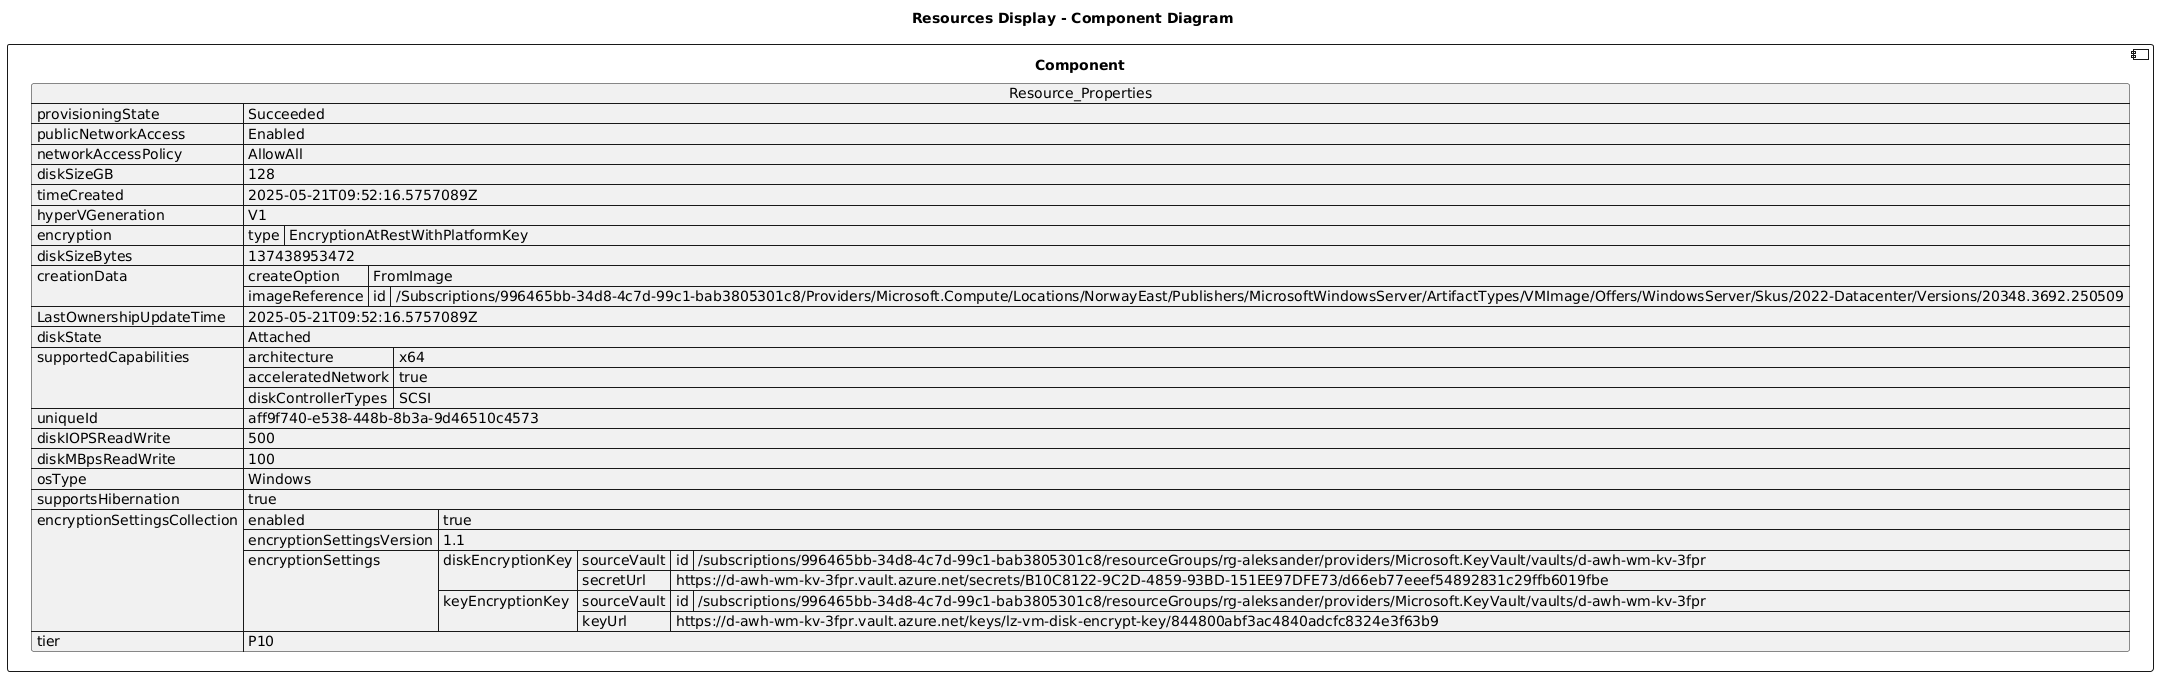

The diagram above was rendered by PlantUML. Its source (embedded in the PNG):
@startuml

title Resources Display - Component Diagram

component Component {

json  Resource_Properties {
  "provisioningState": "Succeeded",
  "publicNetworkAccess": "Enabled",
  "networkAccessPolicy": "AllowAll",
  "diskSizeGB": 128,
  "timeCreated": "2025-05-21T09:52:16.5757089Z",
  "hyperVGeneration": "V1",
  "encryption": {
    "type": "EncryptionAtRestWithPlatformKey"
  },
  "diskSizeBytes": 137438953472,
  "creationData": {
    "createOption": "FromImage",
    "imageReference": {
      "id": "/Subscriptions/996465bb-34d8-4c7d-99c1-bab3805301c8/Providers/Microsoft.Compute/Locations/NorwayEast/Publishers/MicrosoftWindowsServer/ArtifactTypes/VMImage/Offers/WindowsServer/Skus/2022-Datacenter/Versions/20348.3692.250509"
    }
  },
  "LastOwnershipUpdateTime": "2025-05-21T09:52:16.5757089Z",
  "diskState": "Attached",
  "supportedCapabilities": {
    "architecture": "x64",
    "acceleratedNetwork": true,
    "diskControllerTypes": "SCSI"
  },
  "uniqueId": "aff9f740-e538-448b-8b3a-9d46510c4573",
  "diskIOPSReadWrite": 500,
  "diskMBpsReadWrite": 100,
  "osType": "Windows",
  "supportsHibernation": true,
  "encryptionSettingsCollection": {
    "enabled": true,
    "encryptionSettingsVersion": "1.1",
    "encryptionSettings": [
      {
        "diskEncryptionKey": {
          "sourceVault": {
            "id": "/subscriptions/996465bb-34d8-4c7d-99c1-bab3805301c8/resourceGroups/rg-aleksander/providers/Microsoft.KeyVault/vaults/d-awh-wm-kv-3fpr"
          },
          "secretUrl": "https://d-awh-wm-kv-3fpr.vault.azure.net/secrets/B10C8122-9C2D-4859-93BD-151EE97DFE73/d66eb77eeef54892831c29ffb6019fbe"
        },
        "keyEncryptionKey": {
          "sourceVault": {
            "id": "/subscriptions/996465bb-34d8-4c7d-99c1-bab3805301c8/resourceGroups/rg-aleksander/providers/Microsoft.KeyVault/vaults/d-awh-wm-kv-3fpr"
          },
          "keyUrl": "https://d-awh-wm-kv-3fpr.vault.azure.net/keys/lz-vm-disk-encrypt-key/844800abf3ac4840adcfc8324e3f63b9"
        }
      }
    ]
  },
  "tier": "P10"
}
}
@enduml